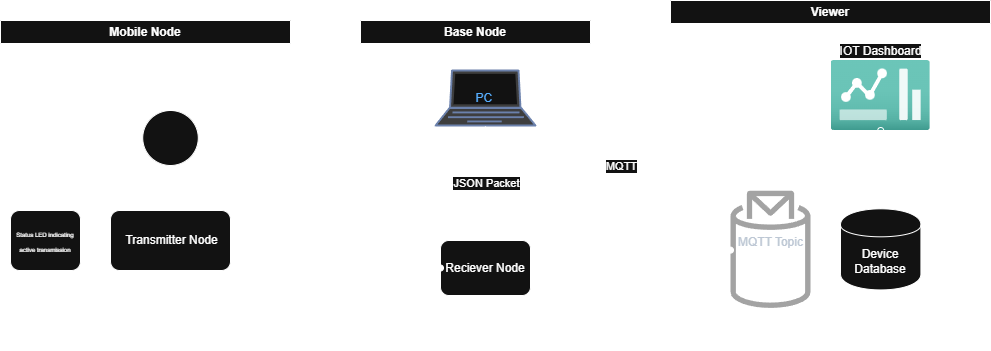

The diagram above was exported from draw.io. Its source (the exported page's mxGraphModel, read from the mxfile embedded in the PNG):
<mxGraphModel dx="1426" dy="743" grid="1" gridSize="10" guides="1" tooltips="1" connect="1" arrows="1" fold="1" page="1" pageScale="1" pageWidth="827" pageHeight="1169" math="0" shadow="0">
  <root>
    <mxCell id="0" />
    <mxCell id="1" parent="0" />
    <mxCell id="vCePTXpuR3slX0zjOk30-1" style="edgeStyle=none;html=1;dashed=1;" parent="1" edge="1">
      <mxGeometry relative="1" as="geometry">
        <mxPoint x="310" y="374.86" as="sourcePoint" />
        <mxPoint x="380" y="374.86" as="targetPoint" />
      </mxGeometry>
    </mxCell>
    <mxCell id="vCePTXpuR3slX0zjOk30-2" value="Mobile Node" style="swimlane;whiteSpace=wrap;html=1;" parent="1" vertex="1">
      <mxGeometry x="20" y="220" width="290" height="310" as="geometry" />
    </mxCell>
    <mxCell id="vCePTXpuR3slX0zjOk30-3" value="Microphone/&lt;div&gt;Audio Sensor&lt;/div&gt;" style="verticalLabelPosition=top;shadow=0;dashed=0;align=center;html=1;verticalAlign=bottom;shape=mxgraph.electrical.radio.microphone_1;labelPosition=center;direction=south;" parent="vCePTXpuR3slX0zjOk30-2" vertex="1">
      <mxGeometry x="142.22" y="90" width="55.56" height="55" as="geometry" />
    </mxCell>
    <mxCell id="vCePTXpuR3slX0zjOk30-4" style="edgeStyle=none;html=1;exitX=1;exitY=0.5;exitDx=0;exitDy=0;dashed=1;endArrow=oval;endFill=1;entryX=1;entryY=0.5;entryDx=0;entryDy=0;" parent="vCePTXpuR3slX0zjOk30-2" source="vCePTXpuR3slX0zjOk30-5" target="vCePTXpuR3slX0zjOk30-2" edge="1">
      <mxGeometry relative="1" as="geometry">
        <mxPoint x="290" y="220" as="targetPoint" />
        <Array as="points">
          <mxPoint x="260" y="220" />
          <mxPoint x="260" y="155" />
        </Array>
      </mxGeometry>
    </mxCell>
    <mxCell id="vCePTXpuR3slX0zjOk30-5" value="&lt;div&gt;&lt;span style=&quot;background-color: transparent;&quot;&gt;&amp;nbsp;Transmitter Node&lt;/span&gt;&lt;/div&gt;" style="rounded=1;whiteSpace=wrap;html=1;" parent="vCePTXpuR3slX0zjOk30-2" vertex="1">
      <mxGeometry x="110" y="190" width="120" height="60" as="geometry" />
    </mxCell>
    <mxCell id="vCePTXpuR3slX0zjOk30-6" style="edgeStyle=none;html=1;entryX=0.5;entryY=0;entryDx=0;entryDy=0;" parent="vCePTXpuR3slX0zjOk30-2" source="vCePTXpuR3slX0zjOk30-3" target="vCePTXpuR3slX0zjOk30-5" edge="1">
      <mxGeometry relative="1" as="geometry" />
    </mxCell>
    <mxCell id="vCePTXpuR3slX0zjOk30-7" value="" style="edgeStyle=none;html=1;" parent="vCePTXpuR3slX0zjOk30-2" source="vCePTXpuR3slX0zjOk30-8" target="vCePTXpuR3slX0zjOk30-5" edge="1">
      <mxGeometry relative="1" as="geometry" />
    </mxCell>
    <mxCell id="vCePTXpuR3slX0zjOk30-8" value="&lt;div&gt;&lt;span style=&quot;background-color: transparent;&quot;&gt;&lt;font style=&quot;font-size: 6px;&quot;&gt;Status LED indicating active transmission&lt;/font&gt;&lt;/span&gt;&lt;/div&gt;" style="rounded=1;whiteSpace=wrap;html=1;" parent="vCePTXpuR3slX0zjOk30-2" vertex="1">
      <mxGeometry x="10" y="190" width="70" height="60" as="geometry" />
    </mxCell>
    <mxCell id="vCePTXpuR3slX0zjOk30-9" value="BLE&amp;nbsp;&lt;div&gt;&lt;br&gt;&lt;/div&gt;" style="text;html=1;align=center;verticalAlign=middle;resizable=0;points=[];autosize=1;strokeColor=none;fillColor=none;" parent="1" vertex="1">
      <mxGeometry x="320" y="355" width="50" height="40" as="geometry" />
    </mxCell>
    <mxCell id="vCePTXpuR3slX0zjOk30-10" style="edgeStyle=none;html=1;entryX=0;entryY=0.5;entryDx=0;entryDy=0;dashed=1;dashPattern=1 1;" parent="1" source="vCePTXpuR3slX0zjOk30-12" target="vCePTXpuR3slX0zjOk30-19" edge="1">
      <mxGeometry relative="1" as="geometry" />
    </mxCell>
    <mxCell id="vCePTXpuR3slX0zjOk30-11" value="MQTT" style="edgeLabel;html=1;align=center;verticalAlign=middle;resizable=0;points=[];" parent="vCePTXpuR3slX0zjOk30-10" vertex="1" connectable="0">
      <mxGeometry x="-0.2505" y="1" relative="1" as="geometry">
        <mxPoint y="-9" as="offset" />
      </mxGeometry>
    </mxCell>
    <mxCell id="vCePTXpuR3slX0zjOk30-12" value="Base Node" style="swimlane;whiteSpace=wrap;html=1;" parent="1" vertex="1">
      <mxGeometry x="380" y="220" width="230" height="310" as="geometry" />
    </mxCell>
    <mxCell id="vCePTXpuR3slX0zjOk30-13" style="edgeStyle=none;html=1;entryX=1;entryY=0.5;entryDx=0;entryDy=0;dashed=1;dashPattern=1 1;endArrow=oval;endFill=1;" parent="vCePTXpuR3slX0zjOk30-12" source="vCePTXpuR3slX0zjOk30-14" target="vCePTXpuR3slX0zjOk30-12" edge="1">
      <mxGeometry relative="1" as="geometry">
        <Array as="points">
          <mxPoint x="190" y="250" />
          <mxPoint x="190" y="155" />
        </Array>
      </mxGeometry>
    </mxCell>
    <mxCell id="vCePTXpuR3slX0zjOk30-14" value="Reciever Node" style="rounded=1;whiteSpace=wrap;html=1;" parent="vCePTXpuR3slX0zjOk30-12" vertex="1">
      <mxGeometry x="80" y="220" width="90" height="55" as="geometry" />
    </mxCell>
    <mxCell id="vCePTXpuR3slX0zjOk30-15" value="PC&amp;nbsp;" style="fontColor=#0066CC;verticalAlign=middle;verticalLabelPosition=middle;labelPosition=center;align=center;html=1;outlineConnect=0;fillColor=#CCCCCC;strokeColor=#6881B3;gradientColor=none;gradientDirection=north;strokeWidth=2;shape=mxgraph.networks.laptop;" parent="vCePTXpuR3slX0zjOk30-12" vertex="1">
      <mxGeometry x="75" y="50" width="100" height="55" as="geometry" />
    </mxCell>
    <mxCell id="vCePTXpuR3slX0zjOk30-16" style="edgeStyle=none;html=1;" parent="vCePTXpuR3slX0zjOk30-12" source="vCePTXpuR3slX0zjOk30-14" target="vCePTXpuR3slX0zjOk30-15" edge="1">
      <mxGeometry relative="1" as="geometry">
        <mxPoint x="123.75903508771933" y="95" as="targetPoint" />
      </mxGeometry>
    </mxCell>
    <mxCell id="vCePTXpuR3slX0zjOk30-17" value="JSON Packet" style="edgeLabel;html=1;align=center;verticalAlign=middle;resizable=0;points=[];" parent="vCePTXpuR3slX0zjOk30-16" vertex="1" connectable="0">
      <mxGeometry relative="1" as="geometry">
        <mxPoint as="offset" />
      </mxGeometry>
    </mxCell>
    <mxCell id="vCePTXpuR3slX0zjOk30-18" style="edgeStyle=none;html=1;entryX=0;entryY=0.5;entryDx=0;entryDy=0;dashed=1;endArrow=oval;endFill=1;exitX=0;exitY=0.5;exitDx=0;exitDy=0;" parent="vCePTXpuR3slX0zjOk30-12" source="vCePTXpuR3slX0zjOk30-12" target="vCePTXpuR3slX0zjOk30-14" edge="1">
      <mxGeometry relative="1" as="geometry">
        <mxPoint y="220" as="sourcePoint" />
        <Array as="points">
          <mxPoint x="50" y="155" />
          <mxPoint x="50" y="248" />
        </Array>
      </mxGeometry>
    </mxCell>
    <mxCell id="vCePTXpuR3slX0zjOk30-19" value="Viewer" style="swimlane;whiteSpace=wrap;html=1;swimlaneFillColor=none;strokeWidth=1;" parent="1" vertex="1">
      <mxGeometry x="690" y="200" width="320" height="350" as="geometry" />
    </mxCell>
    <mxCell id="vCePTXpuR3slX0zjOk30-20" value="IOT Dashboard" style="image;aspect=fixed;html=1;points=[];align=center;fontSize=12;image=img/lib/azure2/general/Dashboard2.svg;imageBackground=none;labelPosition=center;verticalLabelPosition=top;verticalAlign=bottom;" parent="vCePTXpuR3slX0zjOk30-19" vertex="1">
      <mxGeometry x="160.63" y="60" width="99.17" height="70" as="geometry" />
    </mxCell>
    <mxCell id="vCePTXpuR3slX0zjOk30-21" value="Device Database" style="shape=cylinder;whiteSpace=wrap;html=1;boundedLbl=1;backgroundOutline=1;" parent="vCePTXpuR3slX0zjOk30-19" vertex="1">
      <mxGeometry x="170" y="208.31" width="80.42" height="81.13" as="geometry" />
    </mxCell>
    <mxCell id="vCePTXpuR3slX0zjOk30-22" value="" style="edgeStyle=none;html=1;dashed=1;dashPattern=1 1;entryX=0;entryY=0.5;entryDx=0;entryDy=0;" parent="vCePTXpuR3slX0zjOk30-19" source="vCePTXpuR3slX0zjOk30-23" target="vCePTXpuR3slX0zjOk30-21" edge="1">
      <mxGeometry relative="1" as="geometry">
        <mxPoint x="143" y="249.83" as="sourcePoint" />
        <mxPoint x="188" y="249.83" as="targetPoint" />
      </mxGeometry>
    </mxCell>
    <mxCell id="vCePTXpuR3slX0zjOk30-23" value="MQTT Topic&lt;div&gt;&lt;br&gt;&lt;/div&gt;" style="sketch=0;outlineConnect=0;fontColor=#232F3E;gradientColor=none;fillColor=light-dark(#7AA116, #a3a3a3);strokeColor=default;dashed=0;verticalLabelPosition=middle;verticalAlign=middle;align=center;html=1;fontSize=12;fontStyle=0;aspect=fixed;pointerEvents=1;shape=mxgraph.aws4.topic_2;labelPosition=center;" parent="vCePTXpuR3slX0zjOk30-19" vertex="1">
      <mxGeometry x="60" y="190" width="80" height="117.74" as="geometry" />
    </mxCell>
    <mxCell id="vCePTXpuR3slX0zjOk30-24" style="edgeStyle=none;html=1;exitX=0;exitY=0.5;exitDx=0;exitDy=0;dashed=1;dashPattern=1 1;endArrow=oval;endFill=1;" parent="vCePTXpuR3slX0zjOk30-19" source="vCePTXpuR3slX0zjOk30-19" target="vCePTXpuR3slX0zjOk30-23" edge="1">
      <mxGeometry relative="1" as="geometry">
        <Array as="points">
          <mxPoint x="40" y="175" />
          <mxPoint x="40" y="250" />
        </Array>
      </mxGeometry>
    </mxCell>
    <mxCell id="vCePTXpuR3slX0zjOk30-25" style="html=1;entryX=0.5;entryY=1;entryDx=0;entryDy=0;entryPerimeter=0;endArrow=oval;endFill=0;" parent="vCePTXpuR3slX0zjOk30-19" source="vCePTXpuR3slX0zjOk30-21" target="vCePTXpuR3slX0zjOk30-20" edge="1">
      <mxGeometry relative="1" as="geometry" />
    </mxCell>
    <mxCell id="vCePTXpuR3slX0zjOk30-26" value="Privately Hosted on&amp;nbsp;&lt;div&gt;EMQX Serverless Deployment&amp;nbsp;&lt;/div&gt;" style="text;html=1;align=center;verticalAlign=middle;resizable=0;points=[];autosize=1;strokeColor=none;fillColor=none;fontSize=9;" parent="vCePTXpuR3slX0zjOk30-19" vertex="1">
      <mxGeometry x="25" y="300" width="150" height="40" as="geometry" />
    </mxCell>
  </root>
</mxGraphModel>